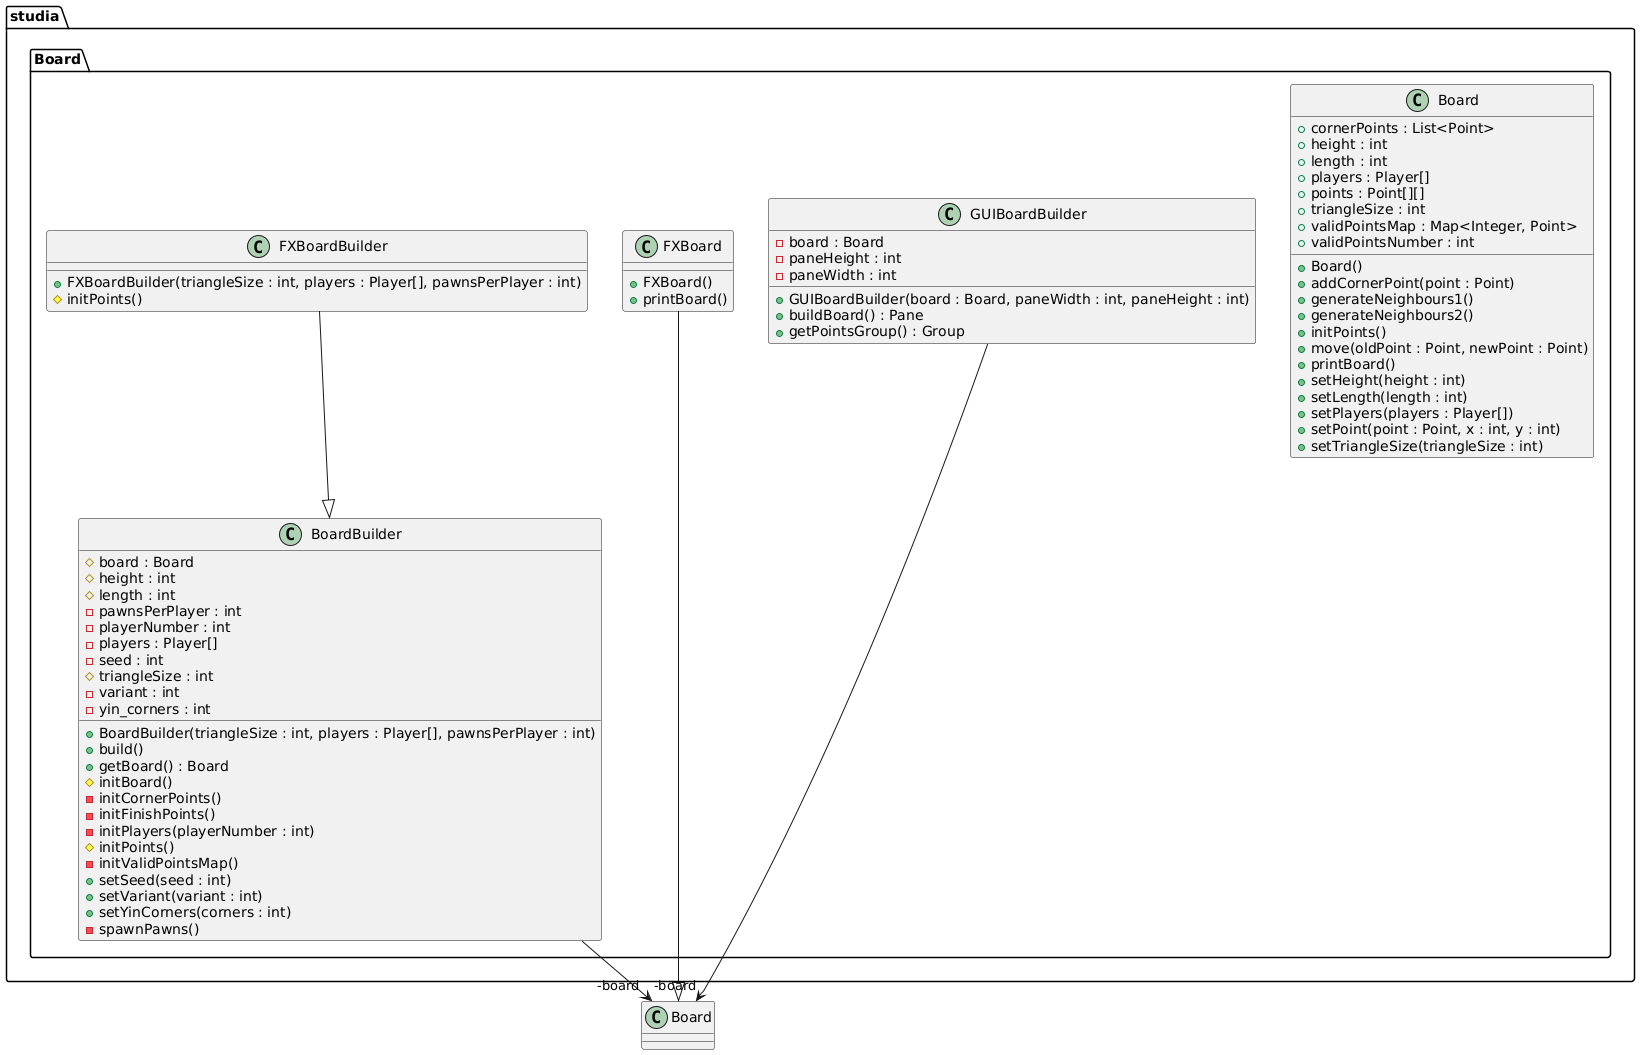

The diagram above was rendered by PlantUML. Its source (embedded in the PNG):
@startuml
package studia.Board {
  class Board {
    + cornerPoints : List<Point>
    + height : int
    + length : int
    + players : Player[]
    + points : Point[][]
    + triangleSize : int
    + validPointsMap : Map<Integer, Point>
    + validPointsNumber : int
    + Board()
    + addCornerPoint(point : Point)
    + generateNeighbours1()
    + generateNeighbours2()
    + initPoints()
    + move(oldPoint : Point, newPoint : Point)
    + printBoard()
    + setHeight(height : int)
    + setLength(length : int)
    + setPlayers(players : Player[])
    + setPoint(point : Point, x : int, y : int)
    + setTriangleSize(triangleSize : int)
  }
  class BoardBuilder {
    # board : Board
    # height : int
    # length : int
    - pawnsPerPlayer : int
    - playerNumber : int
    - players : Player[]
    - seed : int
    # triangleSize : int
    - variant : int
    - yin_corners : int
    + BoardBuilder(triangleSize : int, players : Player[], pawnsPerPlayer : int)
    + build()
    + getBoard() : Board
    # initBoard()
    - initCornerPoints()
    - initFinishPoints()
    - initPlayers(playerNumber : int)
    # initPoints()
    - initValidPointsMap()
    + setSeed(seed : int)
    + setVariant(variant : int)
    + setYinCorners(corners : int)
    - spawnPawns()
  }
  class FXBoard {
    + FXBoard()
    + printBoard()
  }
  class FXBoardBuilder {
    + FXBoardBuilder(triangleSize : int, players : Player[], pawnsPerPlayer : int)
    # initPoints()
  }
  class GUIBoardBuilder {
    - board : Board
    - paneHeight : int
    - paneWidth : int
    + GUIBoardBuilder(board : Board, paneWidth : int, paneHeight : int)
    + buildBoard() : Pane
    + getPointsGroup() : Group
  }
}
GUIBoardBuilder -->  "-board" Board
BoardBuilder -->  "-board" Board
FXBoard --|> Board 
FXBoardBuilder --|> BoardBuilder 
@enduml